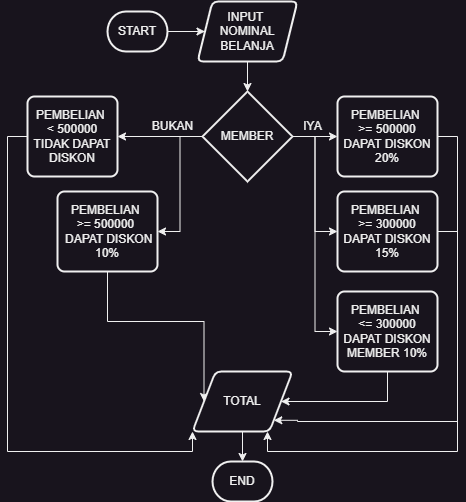

The diagram above was exported from draw.io. Its source (the exported page's mxGraphModel, read from the mxfile embedded in the PNG):
<mxGraphModel dx="794" dy="511" grid="1" gridSize="10" guides="1" tooltips="1" connect="1" arrows="1" fold="1" page="1" pageScale="1" pageWidth="827" pageHeight="1169" math="0" shadow="0">
  <root>
    <mxCell id="WIyWlLk6GJQsqaUBKTNV-0" />
    <mxCell id="WIyWlLk6GJQsqaUBKTNV-1" parent="WIyWlLk6GJQsqaUBKTNV-0" />
    <mxCell id="TgimvY6QoQQvBlHmrJj4-35" style="edgeStyle=orthogonalEdgeStyle;rounded=0;orthogonalLoop=1;jettySize=auto;html=1;exitX=1;exitY=0.5;exitDx=0;exitDy=0;exitPerimeter=0;entryX=0;entryY=0.5;entryDx=0;entryDy=0;" edge="1" parent="WIyWlLk6GJQsqaUBKTNV-1" source="TgimvY6QoQQvBlHmrJj4-1" target="TgimvY6QoQQvBlHmrJj4-3">
      <mxGeometry relative="1" as="geometry" />
    </mxCell>
    <mxCell id="TgimvY6QoQQvBlHmrJj4-1" value="START" style="strokeWidth=2;html=1;shape=mxgraph.flowchart.terminator;whiteSpace=wrap;" vertex="1" parent="WIyWlLk6GJQsqaUBKTNV-1">
      <mxGeometry x="160" y="50" width="60" height="40" as="geometry" />
    </mxCell>
    <mxCell id="TgimvY6QoQQvBlHmrJj4-3" value="INPUT&amp;nbsp;&lt;div&gt;NOMINAL&lt;/div&gt;&lt;div&gt;BELANJA&lt;/div&gt;" style="shape=parallelogram;html=1;strokeWidth=2;perimeter=parallelogramPerimeter;whiteSpace=wrap;rounded=1;arcSize=12;size=0.15000000000000002;" vertex="1" parent="WIyWlLk6GJQsqaUBKTNV-1">
      <mxGeometry x="250" y="40" width="100" height="60" as="geometry" />
    </mxCell>
    <mxCell id="TgimvY6QoQQvBlHmrJj4-17" style="edgeStyle=orthogonalEdgeStyle;rounded=0;orthogonalLoop=1;jettySize=auto;html=1;exitX=0;exitY=0.5;exitDx=0;exitDy=0;exitPerimeter=0;entryX=1;entryY=0.5;entryDx=0;entryDy=0;" edge="1" parent="WIyWlLk6GJQsqaUBKTNV-1" source="TgimvY6QoQQvBlHmrJj4-4" target="TgimvY6QoQQvBlHmrJj4-16">
      <mxGeometry relative="1" as="geometry" />
    </mxCell>
    <mxCell id="TgimvY6QoQQvBlHmrJj4-19" style="edgeStyle=orthogonalEdgeStyle;rounded=0;orthogonalLoop=1;jettySize=auto;html=1;exitX=1;exitY=0.5;exitDx=0;exitDy=0;exitPerimeter=0;entryX=0;entryY=0.5;entryDx=0;entryDy=0;" edge="1" parent="WIyWlLk6GJQsqaUBKTNV-1" source="TgimvY6QoQQvBlHmrJj4-4" target="TgimvY6QoQQvBlHmrJj4-18">
      <mxGeometry relative="1" as="geometry" />
    </mxCell>
    <mxCell id="TgimvY6QoQQvBlHmrJj4-23" style="edgeStyle=orthogonalEdgeStyle;rounded=0;orthogonalLoop=1;jettySize=auto;html=1;exitX=1;exitY=0.5;exitDx=0;exitDy=0;exitPerimeter=0;entryX=0;entryY=0.5;entryDx=0;entryDy=0;" edge="1" parent="WIyWlLk6GJQsqaUBKTNV-1" source="TgimvY6QoQQvBlHmrJj4-4" target="TgimvY6QoQQvBlHmrJj4-21">
      <mxGeometry relative="1" as="geometry" />
    </mxCell>
    <mxCell id="TgimvY6QoQQvBlHmrJj4-24" style="edgeStyle=orthogonalEdgeStyle;rounded=0;orthogonalLoop=1;jettySize=auto;html=1;exitX=1;exitY=0.5;exitDx=0;exitDy=0;exitPerimeter=0;entryX=0;entryY=0.5;entryDx=0;entryDy=0;" edge="1" parent="WIyWlLk6GJQsqaUBKTNV-1" source="TgimvY6QoQQvBlHmrJj4-4" target="TgimvY6QoQQvBlHmrJj4-22">
      <mxGeometry relative="1" as="geometry" />
    </mxCell>
    <mxCell id="TgimvY6QoQQvBlHmrJj4-4" value="MEMBER" style="strokeWidth=2;html=1;shape=mxgraph.flowchart.decision;whiteSpace=wrap;" vertex="1" parent="WIyWlLk6GJQsqaUBKTNV-1">
      <mxGeometry x="255" y="130" width="90" height="90" as="geometry" />
    </mxCell>
    <mxCell id="TgimvY6QoQQvBlHmrJj4-7" style="edgeStyle=orthogonalEdgeStyle;rounded=0;orthogonalLoop=1;jettySize=auto;html=1;exitX=0.5;exitY=1;exitDx=0;exitDy=0;entryX=0.5;entryY=0;entryDx=0;entryDy=0;entryPerimeter=0;" edge="1" parent="WIyWlLk6GJQsqaUBKTNV-1" source="TgimvY6QoQQvBlHmrJj4-3" target="TgimvY6QoQQvBlHmrJj4-4">
      <mxGeometry relative="1" as="geometry" />
    </mxCell>
    <mxCell id="TgimvY6QoQQvBlHmrJj4-26" style="edgeStyle=orthogonalEdgeStyle;rounded=0;orthogonalLoop=1;jettySize=auto;html=1;exitX=0;exitY=0.5;exitDx=0;exitDy=0;entryX=0;entryY=1;entryDx=0;entryDy=0;" edge="1" parent="WIyWlLk6GJQsqaUBKTNV-1" source="TgimvY6QoQQvBlHmrJj4-10" target="TgimvY6QoQQvBlHmrJj4-25">
      <mxGeometry relative="1" as="geometry" />
    </mxCell>
    <mxCell id="TgimvY6QoQQvBlHmrJj4-10" value="PEMBELIAN&amp;nbsp;&lt;div&gt;&amp;lt; 500000&lt;/div&gt;&lt;div&gt;TIDAK DAPAT&lt;/div&gt;&lt;div&gt;DISKON&lt;/div&gt;" style="rounded=1;whiteSpace=wrap;html=1;absoluteArcSize=1;arcSize=14;strokeWidth=2;" vertex="1" parent="WIyWlLk6GJQsqaUBKTNV-1">
      <mxGeometry x="80" y="135" width="90" height="80" as="geometry" />
    </mxCell>
    <mxCell id="TgimvY6QoQQvBlHmrJj4-12" style="edgeStyle=orthogonalEdgeStyle;rounded=0;orthogonalLoop=1;jettySize=auto;html=1;exitX=0;exitY=0.5;exitDx=0;exitDy=0;exitPerimeter=0;entryX=1;entryY=0.5;entryDx=0;entryDy=0;" edge="1" parent="WIyWlLk6GJQsqaUBKTNV-1" source="TgimvY6QoQQvBlHmrJj4-4" target="TgimvY6QoQQvBlHmrJj4-10">
      <mxGeometry relative="1" as="geometry" />
    </mxCell>
    <mxCell id="TgimvY6QoQQvBlHmrJj4-15" value="BUKAN" style="text;html=1;align=center;verticalAlign=middle;resizable=0;points=[];autosize=1;strokeColor=none;fillColor=none;" vertex="1" parent="WIyWlLk6GJQsqaUBKTNV-1">
      <mxGeometry x="195" y="150" width="60" height="30" as="geometry" />
    </mxCell>
    <mxCell id="TgimvY6QoQQvBlHmrJj4-27" style="edgeStyle=orthogonalEdgeStyle;rounded=0;orthogonalLoop=1;jettySize=auto;html=1;exitX=0.5;exitY=1;exitDx=0;exitDy=0;entryX=0;entryY=0.5;entryDx=0;entryDy=0;" edge="1" parent="WIyWlLk6GJQsqaUBKTNV-1" source="TgimvY6QoQQvBlHmrJj4-16" target="TgimvY6QoQQvBlHmrJj4-25">
      <mxGeometry relative="1" as="geometry" />
    </mxCell>
    <mxCell id="TgimvY6QoQQvBlHmrJj4-16" value="PEMBELIAN&amp;nbsp;&lt;div&gt;&amp;gt;= 500000&amp;nbsp; &amp;nbsp;&lt;span style=&quot;background-color: initial;&quot;&gt;DAPAT&amp;nbsp;&lt;/span&gt;&lt;span style=&quot;background-color: initial;&quot;&gt;DISKON&lt;/span&gt;&lt;/div&gt;&lt;div&gt;&lt;span style=&quot;background-color: initial;&quot;&gt;10%&lt;/span&gt;&lt;/div&gt;" style="rounded=1;whiteSpace=wrap;html=1;absoluteArcSize=1;arcSize=14;strokeWidth=2;" vertex="1" parent="WIyWlLk6GJQsqaUBKTNV-1">
      <mxGeometry x="110" y="230" width="100" height="80" as="geometry" />
    </mxCell>
    <mxCell id="TgimvY6QoQQvBlHmrJj4-18" value="PEMBELIAN&amp;nbsp;&lt;div&gt;&amp;gt;= 500000&lt;/div&gt;&lt;div&gt;DAPAT&amp;nbsp;&lt;span style=&quot;background-color: initial;&quot;&gt;DISKON&lt;/span&gt;&lt;/div&gt;&lt;div&gt;&lt;span style=&quot;background-color: initial;&quot;&gt;20%&lt;/span&gt;&lt;/div&gt;" style="rounded=1;whiteSpace=wrap;html=1;absoluteArcSize=1;arcSize=14;strokeWidth=2;" vertex="1" parent="WIyWlLk6GJQsqaUBKTNV-1">
      <mxGeometry x="390" y="135" width="100" height="80" as="geometry" />
    </mxCell>
    <mxCell id="TgimvY6QoQQvBlHmrJj4-20" value="IYA" style="text;html=1;align=center;verticalAlign=middle;resizable=0;points=[];autosize=1;strokeColor=none;fillColor=none;" vertex="1" parent="WIyWlLk6GJQsqaUBKTNV-1">
      <mxGeometry x="345" y="150" width="40" height="30" as="geometry" />
    </mxCell>
    <mxCell id="TgimvY6QoQQvBlHmrJj4-29" style="edgeStyle=orthogonalEdgeStyle;rounded=0;orthogonalLoop=1;jettySize=auto;html=1;exitX=1;exitY=0.5;exitDx=0;exitDy=0;entryX=0.75;entryY=1;entryDx=0;entryDy=0;" edge="1" parent="WIyWlLk6GJQsqaUBKTNV-1" source="TgimvY6QoQQvBlHmrJj4-21" target="TgimvY6QoQQvBlHmrJj4-25">
      <mxGeometry relative="1" as="geometry" />
    </mxCell>
    <mxCell id="TgimvY6QoQQvBlHmrJj4-21" value="PEMBELIAN&amp;nbsp;&lt;div&gt;&amp;gt;= 300000&lt;/div&gt;&lt;div&gt;DAPAT&amp;nbsp;&lt;span style=&quot;background-color: initial;&quot;&gt;DISKON&lt;/span&gt;&lt;/div&gt;&lt;div&gt;&lt;span style=&quot;background-color: initial;&quot;&gt;15%&lt;/span&gt;&lt;/div&gt;" style="rounded=1;whiteSpace=wrap;html=1;absoluteArcSize=1;arcSize=14;strokeWidth=2;" vertex="1" parent="WIyWlLk6GJQsqaUBKTNV-1">
      <mxGeometry x="390" y="230" width="100" height="80" as="geometry" />
    </mxCell>
    <mxCell id="TgimvY6QoQQvBlHmrJj4-30" style="edgeStyle=orthogonalEdgeStyle;rounded=0;orthogonalLoop=1;jettySize=auto;html=1;exitX=0.5;exitY=1;exitDx=0;exitDy=0;entryX=1;entryY=0.5;entryDx=0;entryDy=0;" edge="1" parent="WIyWlLk6GJQsqaUBKTNV-1" source="TgimvY6QoQQvBlHmrJj4-22" target="TgimvY6QoQQvBlHmrJj4-25">
      <mxGeometry relative="1" as="geometry" />
    </mxCell>
    <mxCell id="TgimvY6QoQQvBlHmrJj4-22" value="PEMBELIAN&amp;nbsp;&lt;div&gt;&amp;lt;= 300000&lt;/div&gt;&lt;div&gt;DAPAT&amp;nbsp;&lt;span style=&quot;background-color: initial;&quot;&gt;DISKON&lt;/span&gt;&lt;/div&gt;&lt;div&gt;MEMBER 10%&lt;/div&gt;" style="rounded=1;whiteSpace=wrap;html=1;absoluteArcSize=1;arcSize=14;strokeWidth=2;" vertex="1" parent="WIyWlLk6GJQsqaUBKTNV-1">
      <mxGeometry x="390" y="330" width="100" height="80" as="geometry" />
    </mxCell>
    <mxCell id="TgimvY6QoQQvBlHmrJj4-25" value="TOTAL" style="shape=parallelogram;html=1;strokeWidth=2;perimeter=parallelogramPerimeter;whiteSpace=wrap;rounded=1;arcSize=12;size=0.23;" vertex="1" parent="WIyWlLk6GJQsqaUBKTNV-1">
      <mxGeometry x="245" y="410" width="100" height="60" as="geometry" />
    </mxCell>
    <mxCell id="TgimvY6QoQQvBlHmrJj4-32" style="edgeStyle=orthogonalEdgeStyle;rounded=0;orthogonalLoop=1;jettySize=auto;html=1;exitX=1;exitY=0.5;exitDx=0;exitDy=0;entryX=1;entryY=1;entryDx=0;entryDy=0;" edge="1" parent="WIyWlLk6GJQsqaUBKTNV-1" source="TgimvY6QoQQvBlHmrJj4-18" target="TgimvY6QoQQvBlHmrJj4-25">
      <mxGeometry relative="1" as="geometry">
        <Array as="points">
          <mxPoint x="510" y="175" />
          <mxPoint x="510" y="460" />
          <mxPoint x="350" y="460" />
          <mxPoint x="350" y="459" />
        </Array>
      </mxGeometry>
    </mxCell>
    <mxCell id="TgimvY6QoQQvBlHmrJj4-33" value="END" style="strokeWidth=2;html=1;shape=mxgraph.flowchart.terminator;whiteSpace=wrap;" vertex="1" parent="WIyWlLk6GJQsqaUBKTNV-1">
      <mxGeometry x="265" y="500" width="60" height="40" as="geometry" />
    </mxCell>
    <mxCell id="TgimvY6QoQQvBlHmrJj4-34" style="edgeStyle=orthogonalEdgeStyle;rounded=0;orthogonalLoop=1;jettySize=auto;html=1;exitX=0.5;exitY=1;exitDx=0;exitDy=0;entryX=0.5;entryY=0;entryDx=0;entryDy=0;entryPerimeter=0;" edge="1" parent="WIyWlLk6GJQsqaUBKTNV-1" source="TgimvY6QoQQvBlHmrJj4-25" target="TgimvY6QoQQvBlHmrJj4-33">
      <mxGeometry relative="1" as="geometry" />
    </mxCell>
  </root>
</mxGraphModel>